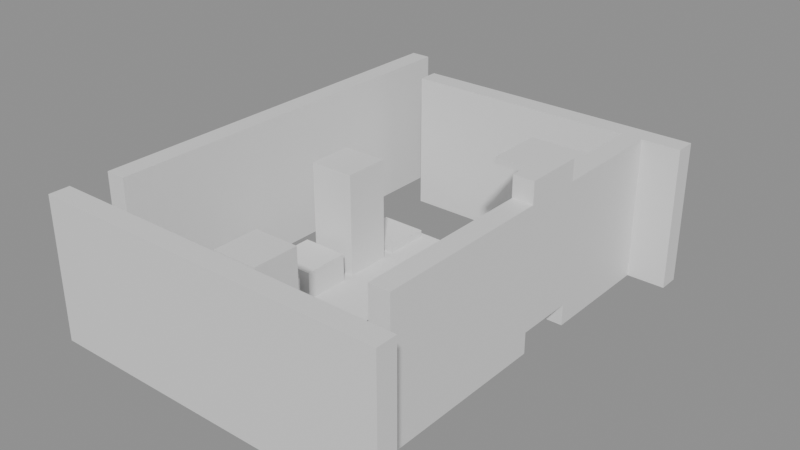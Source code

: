 # Source: building_lego.blend  (saved by Blender 5.0.119; exported with 4.5.12 LTS)
import bpy
from mathutils import Matrix  # noqa: F401  (used for matrix-valued properties, if any)

bpy.ops.wm.read_factory_settings(use_empty=True)
scene = bpy.context.scene
scene.name = 'Scene'

# ---- collections
col_01_paredes_externas = bpy.data.collections.new('01_Paredes_Externas'); scene.collection.children.link(col_01_paredes_externas)
col_03_pisos_escadas = bpy.data.collections.new('03_Pisos_Escadas'); scene.collection.children.link(col_03_pisos_escadas)
col_04_moveis_decoracoes = bpy.data.collections.new('04_Moveis_Decoracoes'); scene.collection.children.link(col_04_moveis_decoracoes)

# ---- materials (node trees are filled in below, after node groups)
mat_mat_parede_externa = bpy.data.materials.new('Mat_Parede_Externa')
mat_mat_pisos = bpy.data.materials.new('Mat_Pisos')
mat_mat_moveis = bpy.data.materials.new('Mat_Moveis')

# ---- material node trees
mat_mat_parede_externa.use_nodes = True; mat_mat_parede_externa.node_tree.nodes.clear()
_N = mat_mat_parede_externa.node_tree.nodes; _L = mat_mat_parede_externa.node_tree.links
n0 = _N.new('ShaderNodeBsdfPrincipled'); n0.name = 'BSDF - Pré-fundamentado'; n0.location = (-200, 100)
n1 = _N.new('ShaderNodeOutputMaterial'); n1.name = 'Saída de material'; n1.location = (200, 100)
_L.new(n0.outputs[0], n1.inputs[0])
n1.is_active_output = True
mat_mat_pisos.use_nodes = True; mat_mat_pisos.node_tree.nodes.clear()
_N = mat_mat_pisos.node_tree.nodes; _L = mat_mat_pisos.node_tree.links
n0 = _N.new('ShaderNodeBsdfPrincipled'); n0.name = 'BSDF - Pré-fundamentado'; n0.location = (-200, 100)
n1 = _N.new('ShaderNodeOutputMaterial'); n1.name = 'Saída de material'; n1.location = (200, 100)
_L.new(n0.outputs[0], n1.inputs[0])
n1.is_active_output = True
mat_mat_moveis.use_nodes = True; mat_mat_moveis.node_tree.nodes.clear()
_N = mat_mat_moveis.node_tree.nodes; _L = mat_mat_moveis.node_tree.links
n0 = _N.new('ShaderNodeBsdfPrincipled'); n0.name = 'BSDF - Pré-fundamentado'; n0.location = (-200, 100)
n1 = _N.new('ShaderNodeOutputMaterial'); n1.name = 'Saída de material'; n1.location = (200, 100)
_L.new(n0.outputs[0], n1.inputs[0])
n1.is_active_output = True

# ---- meshes
me_bloco_wooden_post_4928_4159_z0 = bpy.data.meshes.new('Bloco_wooden_post_4928_4159_z0')
me_bloco_wooden_post_4928_4159_z0.from_pydata([(-0.5, -0.175, -1.2), (0.5, -0.175, -1.2), (0.5, 0.175, -1.2), (-0.5, 0.175, -1.2), (-0.5, -0.175, 1.2), (0.5, -0.175, 1.2), (0.5, 0.175, 1.2), (-0.5, 0.175, 1.2)], [], [(0, 1, 2, 3), (4, 7, 6, 5), (0, 4, 5, 1), (2, 6, 7, 3), (0, 3, 7, 4), (1, 5, 6, 2)])
me_bloco_wooden_post_4928_4159_z0.materials.append(mat_mat_parede_externa)
me_bloco_wooden_post_4928_4159_z0.update()
me_bloco_plaster_wall_4929_4159_z0 = bpy.data.meshes.new('Bloco_plaster_wall_4929_4159_z0')
me_bloco_plaster_wall_4929_4159_z0.from_pydata([(-0.5, -0.175, -1.2), (0.5, -0.175, -1.2), (0.5, 0.175, -1.2), (-0.5, 0.175, -1.2), (-0.5, -0.175, 1.2), (0.5, -0.175, 1.2), (0.5, 0.175, 1.2), (-0.5, 0.175, 1.2)], [], [(0, 1, 2, 3), (4, 7, 6, 5), (0, 4, 5, 1), (2, 6, 7, 3), (0, 3, 7, 4), (1, 5, 6, 2)])
me_bloco_plaster_wall_4929_4159_z0.materials.append(mat_mat_parede_externa)
me_bloco_plaster_wall_4929_4159_z0.update()
me_bloco_plaster_wall_4930_4159_z0 = bpy.data.meshes.new('Bloco_plaster_wall_4930_4159_z0')
me_bloco_plaster_wall_4930_4159_z0.from_pydata([(-0.5, -0.175, -1.2), (0.5, -0.175, -1.2), (0.5, 0.175, -1.2), (-0.5, 0.175, -1.2), (-0.5, -0.175, 1.2), (0.5, -0.175, 1.2), (0.5, 0.175, 1.2), (-0.5, 0.175, 1.2)], [], [(0, 1, 2, 3), (4, 7, 6, 5), (0, 4, 5, 1), (2, 6, 7, 3), (0, 3, 7, 4), (1, 5, 6, 2)])
me_bloco_plaster_wall_4930_4159_z0.materials.append(mat_mat_parede_externa)
me_bloco_plaster_wall_4930_4159_z0.update()
me_bloco_plaster_wall_4931_4159_z0 = bpy.data.meshes.new('Bloco_plaster_wall_4931_4159_z0')
me_bloco_plaster_wall_4931_4159_z0.from_pydata([(-0.5, -0.175, -1.2), (0.5, -0.175, -1.2), (0.5, 0.175, -1.2), (-0.5, 0.175, -1.2), (-0.5, -0.175, 1.2), (0.5, -0.175, 1.2), (0.5, 0.175, 1.2), (-0.5, 0.175, 1.2)], [], [(0, 1, 2, 3), (4, 7, 6, 5), (0, 4, 5, 1), (2, 6, 7, 3), (0, 3, 7, 4), (1, 5, 6, 2)])
me_bloco_plaster_wall_4931_4159_z0.materials.append(mat_mat_parede_externa)
me_bloco_plaster_wall_4931_4159_z0.update()
me_bloco_plaster_wall_4932_4159_z0 = bpy.data.meshes.new('Bloco_plaster_wall_4932_4159_z0')
me_bloco_plaster_wall_4932_4159_z0.from_pydata([(-0.5, -0.175, -1.2), (0.5, -0.175, -1.2), (0.5, 0.175, -1.2), (-0.5, 0.175, -1.2), (-0.5, -0.175, 1.2), (0.5, -0.175, 1.2), (0.5, 0.175, 1.2), (-0.5, 0.175, 1.2)], [], [(0, 1, 2, 3), (4, 7, 6, 5), (0, 4, 5, 1), (2, 6, 7, 3), (0, 3, 7, 4), (1, 5, 6, 2)])
me_bloco_plaster_wall_4932_4159_z0.materials.append(mat_mat_parede_externa)
me_bloco_plaster_wall_4932_4159_z0.update()
me_bloco_plaster_wall_4933_4159_z0 = bpy.data.meshes.new('Bloco_plaster_wall_4933_4159_z0')
me_bloco_plaster_wall_4933_4159_z0.from_pydata([(-0.5, -0.175, -1.2), (0.5, -0.175, -1.2), (0.5, 0.175, -1.2), (-0.5, 0.175, -1.2), (-0.5, -0.175, 1.2), (0.5, -0.175, 1.2), (0.5, 0.175, 1.2), (-0.5, 0.175, 1.2)], [], [(0, 1, 2, 3), (4, 7, 6, 5), (0, 4, 5, 1), (2, 6, 7, 3), (0, 3, 7, 4), (1, 5, 6, 2)])
me_bloco_plaster_wall_4933_4159_z0.materials.append(mat_mat_parede_externa)
me_bloco_plaster_wall_4933_4159_z0.update()
me_bloco_plaster_wall_4929_4166_z0 = bpy.data.meshes.new('Bloco_plaster_wall_4929_4166_z0')
me_bloco_plaster_wall_4929_4166_z0.from_pydata([(-0.5, -0.175, -1.2), (0.5, -0.175, -1.2), (0.5, 0.175, -1.2), (-0.5, 0.175, -1.2), (-0.5, -0.175, 1.2), (0.5, -0.175, 1.2), (0.5, 0.175, 1.2), (-0.5, 0.175, 1.2)], [], [(0, 1, 2, 3), (4, 7, 6, 5), (0, 4, 5, 1), (2, 6, 7, 3), (0, 3, 7, 4), (1, 5, 6, 2)])
me_bloco_plaster_wall_4929_4166_z0.materials.append(mat_mat_parede_externa)
me_bloco_plaster_wall_4929_4166_z0.update()
me_bloco_plaster_wall_4930_4166_z0 = bpy.data.meshes.new('Bloco_plaster_wall_4930_4166_z0')
me_bloco_plaster_wall_4930_4166_z0.from_pydata([(-0.5, -0.175, -1.2), (0.5, -0.175, -1.2), (0.5, 0.175, -1.2), (-0.5, 0.175, -1.2), (-0.5, -0.175, 1.2), (0.5, -0.175, 1.2), (0.5, 0.175, 1.2), (-0.5, 0.175, 1.2)], [], [(0, 1, 2, 3), (4, 7, 6, 5), (0, 4, 5, 1), (2, 6, 7, 3), (0, 3, 7, 4), (1, 5, 6, 2)])
me_bloco_plaster_wall_4930_4166_z0.materials.append(mat_mat_parede_externa)
me_bloco_plaster_wall_4930_4166_z0.update()
me_bloco_plaster_wall_4931_4166_z0 = bpy.data.meshes.new('Bloco_plaster_wall_4931_4166_z0')
me_bloco_plaster_wall_4931_4166_z0.from_pydata([(-0.5, -0.175, -1.2), (0.5, -0.175, -1.2), (0.5, 0.175, -1.2), (-0.5, 0.175, -1.2), (-0.5, -0.175, 1.2), (0.5, -0.175, 1.2), (0.5, 0.175, 1.2), (-0.5, 0.175, 1.2)], [], [(0, 1, 2, 3), (4, 7, 6, 5), (0, 4, 5, 1), (2, 6, 7, 3), (0, 3, 7, 4), (1, 5, 6, 2)])
me_bloco_plaster_wall_4931_4166_z0.materials.append(mat_mat_parede_externa)
me_bloco_plaster_wall_4931_4166_z0.update()
me_bloco_plaster_wall_4932_4166_z0 = bpy.data.meshes.new('Bloco_plaster_wall_4932_4166_z0')
me_bloco_plaster_wall_4932_4166_z0.from_pydata([(-0.5, -0.175, -1.2), (0.5, -0.175, -1.2), (0.5, 0.175, -1.2), (-0.5, 0.175, -1.2), (-0.5, -0.175, 1.2), (0.5, -0.175, 1.2), (0.5, 0.175, 1.2), (-0.5, 0.175, 1.2)], [], [(0, 1, 2, 3), (4, 7, 6, 5), (0, 4, 5, 1), (2, 6, 7, 3), (0, 3, 7, 4), (1, 5, 6, 2)])
me_bloco_plaster_wall_4932_4166_z0.materials.append(mat_mat_parede_externa)
me_bloco_plaster_wall_4932_4166_z0.update()
me_bloco_plaster_wall_4933_4166_z0 = bpy.data.meshes.new('Bloco_plaster_wall_4933_4166_z0')
me_bloco_plaster_wall_4933_4166_z0.from_pydata([(-0.5, -0.175, -1.2), (0.5, -0.175, -1.2), (0.5, 0.175, -1.2), (-0.5, 0.175, -1.2), (-0.5, -0.175, 1.2), (0.5, -0.175, 1.2), (0.5, 0.175, 1.2), (-0.5, 0.175, 1.2)], [], [(0, 1, 2, 3), (4, 7, 6, 5), (0, 4, 5, 1), (2, 6, 7, 3), (0, 3, 7, 4), (1, 5, 6, 2)])
me_bloco_plaster_wall_4933_4166_z0.materials.append(mat_mat_parede_externa)
me_bloco_plaster_wall_4933_4166_z0.update()
me_bloco_plaster_wall_4928_4160_z0 = bpy.data.meshes.new('Bloco_plaster_wall_4928_4160_z0')
me_bloco_plaster_wall_4928_4160_z0.from_pydata([(-0.175, -0.5, -1.2), (0.175, -0.5, -1.2), (0.175, 0.5, -1.2), (-0.175, 0.5, -1.2), (-0.175, -0.5, 1.2), (0.175, -0.5, 1.2), (0.175, 0.5, 1.2), (-0.175, 0.5, 1.2)], [], [(0, 1, 2, 3), (4, 7, 6, 5), (0, 4, 5, 1), (2, 6, 7, 3), (0, 3, 7, 4), (1, 5, 6, 2)])
me_bloco_plaster_wall_4928_4160_z0.materials.append(mat_mat_parede_externa)
me_bloco_plaster_wall_4928_4160_z0.update()
me_bloco_plaster_wall_4928_4161_z0 = bpy.data.meshes.new('Bloco_plaster_wall_4928_4161_z0')
me_bloco_plaster_wall_4928_4161_z0.from_pydata([(-0.175, -0.5, -1.2), (0.175, -0.5, -1.2), (0.175, 0.5, -1.2), (-0.175, 0.5, -1.2), (-0.175, -0.5, 1.2), (0.175, -0.5, 1.2), (0.175, 0.5, 1.2), (-0.175, 0.5, 1.2)], [], [(0, 1, 2, 3), (4, 7, 6, 5), (0, 4, 5, 1), (2, 6, 7, 3), (0, 3, 7, 4), (1, 5, 6, 2)])
me_bloco_plaster_wall_4928_4161_z0.materials.append(mat_mat_parede_externa)
me_bloco_plaster_wall_4928_4161_z0.update()
me_bloco_plaster_wall_4928_4162_z0 = bpy.data.meshes.new('Bloco_plaster_wall_4928_4162_z0')
me_bloco_plaster_wall_4928_4162_z0.from_pydata([(-0.175, -0.5, -1.2), (0.175, -0.5, -1.2), (0.175, 0.5, -1.2), (-0.175, 0.5, -1.2), (-0.175, -0.5, 1.2), (0.175, -0.5, 1.2), (0.175, 0.5, 1.2), (-0.175, 0.5, 1.2)], [], [(0, 1, 2, 3), (4, 7, 6, 5), (0, 4, 5, 1), (2, 6, 7, 3), (0, 3, 7, 4), (1, 5, 6, 2)])
me_bloco_plaster_wall_4928_4162_z0.materials.append(mat_mat_parede_externa)
me_bloco_plaster_wall_4928_4162_z0.update()
me_bloco_plaster_wall_4928_4163_z0 = bpy.data.meshes.new('Bloco_plaster_wall_4928_4163_z0')
me_bloco_plaster_wall_4928_4163_z0.from_pydata([(-0.175, -0.5, -1.2), (0.175, -0.5, -1.2), (0.175, 0.5, -1.2), (-0.175, 0.5, -1.2), (-0.175, -0.5, 1.2), (0.175, -0.5, 1.2), (0.175, 0.5, 1.2), (-0.175, 0.5, 1.2)], [], [(0, 1, 2, 3), (4, 7, 6, 5), (0, 4, 5, 1), (2, 6, 7, 3), (0, 3, 7, 4), (1, 5, 6, 2)])
me_bloco_plaster_wall_4928_4163_z0.materials.append(mat_mat_parede_externa)
me_bloco_plaster_wall_4928_4163_z0.update()
me_bloco_plaster_wall_4928_4164_z0 = bpy.data.meshes.new('Bloco_plaster_wall_4928_4164_z0')
me_bloco_plaster_wall_4928_4164_z0.from_pydata([(-0.175, -0.5, -1.2), (0.175, -0.5, -1.2), (0.175, 0.5, -1.2), (-0.175, 0.5, -1.2), (-0.175, -0.5, 1.2), (0.175, -0.5, 1.2), (0.175, 0.5, 1.2), (-0.175, 0.5, 1.2)], [], [(0, 1, 2, 3), (4, 7, 6, 5), (0, 4, 5, 1), (2, 6, 7, 3), (0, 3, 7, 4), (1, 5, 6, 2)])
me_bloco_plaster_wall_4928_4164_z0.materials.append(mat_mat_parede_externa)
me_bloco_plaster_wall_4928_4164_z0.update()
me_bloco_plaster_wall_4928_4165_z0 = bpy.data.meshes.new('Bloco_plaster_wall_4928_4165_z0')
me_bloco_plaster_wall_4928_4165_z0.from_pydata([(-0.175, -0.5, -1.2), (0.175, -0.5, -1.2), (0.175, 0.5, -1.2), (-0.175, 0.5, -1.2), (-0.175, -0.5, 1.2), (0.175, -0.5, 1.2), (0.175, 0.5, 1.2), (-0.175, 0.5, 1.2)], [], [(0, 1, 2, 3), (4, 7, 6, 5), (0, 4, 5, 1), (2, 6, 7, 3), (0, 3, 7, 4), (1, 5, 6, 2)])
me_bloco_plaster_wall_4928_4165_z0.materials.append(mat_mat_parede_externa)
me_bloco_plaster_wall_4928_4165_z0.update()
me_bloco_plaster_wall_4928_4166_z0 = bpy.data.meshes.new('Bloco_plaster_wall_4928_4166_z0')
me_bloco_plaster_wall_4928_4166_z0.from_pydata([(-0.175, -0.5, -1.2), (0.175, -0.5, -1.2), (0.175, 0.5, -1.2), (-0.175, 0.5, -1.2), (-0.175, -0.5, 1.2), (0.175, -0.5, 1.2), (0.175, 0.5, 1.2), (-0.175, 0.5, 1.2)], [], [(0, 1, 2, 3), (4, 7, 6, 5), (0, 4, 5, 1), (2, 6, 7, 3), (0, 3, 7, 4), (1, 5, 6, 2)])
me_bloco_plaster_wall_4928_4166_z0.materials.append(mat_mat_parede_externa)
me_bloco_plaster_wall_4928_4166_z0.update()
me_bloco_plaster_wall_4933_4160_z0 = bpy.data.meshes.new('Bloco_plaster_wall_4933_4160_z0')
me_bloco_plaster_wall_4933_4160_z0.from_pydata([(-0.175, -0.5, -1.2), (0.175, -0.5, -1.2), (0.175, 0.5, -1.2), (-0.175, 0.5, -1.2), (-0.175, -0.5, 1.2), (0.175, -0.5, 1.2), (0.175, 0.5, 1.2), (-0.175, 0.5, 1.2)], [], [(0, 1, 2, 3), (4, 7, 6, 5), (0, 4, 5, 1), (2, 6, 7, 3), (0, 3, 7, 4), (1, 5, 6, 2)])
me_bloco_plaster_wall_4933_4160_z0.materials.append(mat_mat_parede_externa)
me_bloco_plaster_wall_4933_4160_z0.update()
me_bloco_plaster_wall_4933_4161_z0 = bpy.data.meshes.new('Bloco_plaster_wall_4933_4161_z0')
me_bloco_plaster_wall_4933_4161_z0.from_pydata([(-0.175, -0.5, -1.2), (0.175, -0.5, -1.2), (0.175, 0.5, -1.2), (-0.175, 0.5, -1.2), (-0.175, -0.5, 1.2), (0.175, -0.5, 1.2), (0.175, 0.5, 1.2), (-0.175, 0.5, 1.2)], [], [(0, 1, 2, 3), (4, 7, 6, 5), (0, 4, 5, 1), (2, 6, 7, 3), (0, 3, 7, 4), (1, 5, 6, 2)])
me_bloco_plaster_wall_4933_4161_z0.materials.append(mat_mat_parede_externa)
me_bloco_plaster_wall_4933_4161_z0.update()
me_bloco_plaster_wall_4933_4162_z0 = bpy.data.meshes.new('Bloco_plaster_wall_4933_4162_z0')
me_bloco_plaster_wall_4933_4162_z0.from_pydata([(-0.175, -0.5, -1.2), (0.175, -0.5, -1.2), (0.175, 0.5, -1.2), (-0.175, 0.5, -1.2), (-0.175, -0.5, 1.2), (0.175, -0.5, 1.2), (0.175, 0.5, 1.2), (-0.175, 0.5, 1.2)], [], [(0, 1, 2, 3), (4, 7, 6, 5), (0, 4, 5, 1), (2, 6, 7, 3), (0, 3, 7, 4), (1, 5, 6, 2)])
me_bloco_plaster_wall_4933_4162_z0.materials.append(mat_mat_parede_externa)
me_bloco_plaster_wall_4933_4162_z0.update()
me_bloco_archway_4933_4163_z3 = bpy.data.meshes.new('Bloco_archway_4933_4163_z3')
me_bloco_archway_4933_4163_z3.from_pydata([(-0.175, -0.5, -1.2), (0.175, -0.5, -1.2), (0.175, 0.5, -1.2), (-0.175, 0.5, -1.2), (-0.175, -0.5, 1.2), (0.175, -0.5, 1.2), (0.175, 0.5, 1.2), (-0.175, 0.5, 1.2)], [], [(0, 1, 2, 3), (4, 7, 6, 5), (0, 4, 5, 1), (2, 6, 7, 3), (0, 3, 7, 4), (1, 5, 6, 2)])
me_bloco_archway_4933_4163_z3.materials.append(mat_mat_parede_externa)
me_bloco_archway_4933_4163_z3.update()
me_bloco_archway_4933_4164_z0 = bpy.data.meshes.new('Bloco_archway_4933_4164_z0')
me_bloco_archway_4933_4164_z0.from_pydata([(-0.175, -0.5, -1.2), (0.175, -0.5, -1.2), (0.175, 0.5, -1.2), (-0.175, 0.5, -1.2), (-0.175, -0.5, 1.2), (0.175, -0.5, 1.2), (0.175, 0.5, 1.2), (-0.175, 0.5, 1.2)], [], [(0, 1, 2, 3), (4, 7, 6, 5), (0, 4, 5, 1), (2, 6, 7, 3), (0, 3, 7, 4), (1, 5, 6, 2)])
me_bloco_archway_4933_4164_z0.materials.append(mat_mat_parede_externa)
me_bloco_archway_4933_4164_z0.update()
me_bloco_plaster_wall_4933_4165_z0 = bpy.data.meshes.new('Bloco_plaster_wall_4933_4165_z0')
me_bloco_plaster_wall_4933_4165_z0.from_pydata([(-0.175, -0.5, -1.2), (0.175, -0.5, -1.2), (0.175, 0.5, -1.2), (-0.175, 0.5, -1.2), (-0.175, -0.5, 1.2), (0.175, -0.5, 1.2), (0.175, 0.5, 1.2), (-0.175, 0.5, 1.2)], [], [(0, 1, 2, 3), (4, 7, 6, 5), (0, 4, 5, 1), (2, 6, 7, 3), (0, 3, 7, 4), (1, 5, 6, 2)])
me_bloco_plaster_wall_4933_4165_z0.materials.append(mat_mat_parede_externa)
me_bloco_plaster_wall_4933_4165_z0.update()
me_piso_wooden_boards_4929_4160_z0 = bpy.data.meshes.new('Piso_wooden_boards_4929_4160_z0')
me_piso_wooden_boards_4929_4160_z0.from_pydata([(-0.5, -0.5, -0.05), (0.5, -0.5, -0.05), (0.5, 0.5, -0.05), (-0.5, 0.5, -0.05), (-0.5, -0.5, 0.05), (0.5, -0.5, 0.05), (0.5, 0.5, 0.05), (-0.5, 0.5, 0.05)], [], [(0, 1, 2, 3), (4, 7, 6, 5), (0, 4, 5, 1), (2, 6, 7, 3), (0, 3, 7, 4), (1, 5, 6, 2)])
me_piso_wooden_boards_4929_4160_z0.materials.append(mat_mat_pisos)
me_piso_wooden_boards_4929_4160_z0.update()
me_piso_wooden_boards_4930_4160_z0 = bpy.data.meshes.new('Piso_wooden_boards_4930_4160_z0')
me_piso_wooden_boards_4930_4160_z0.from_pydata([(-0.5, -0.5, -0.05), (0.5, -0.5, -0.05), (0.5, 0.5, -0.05), (-0.5, 0.5, -0.05), (-0.5, -0.5, 0.05), (0.5, -0.5, 0.05), (0.5, 0.5, 0.05), (-0.5, 0.5, 0.05)], [], [(0, 1, 2, 3), (4, 7, 6, 5), (0, 4, 5, 1), (2, 6, 7, 3), (0, 3, 7, 4), (1, 5, 6, 2)])
me_piso_wooden_boards_4930_4160_z0.materials.append(mat_mat_pisos)
me_piso_wooden_boards_4930_4160_z0.update()
me_piso_wooden_boards_4931_4160_z0 = bpy.data.meshes.new('Piso_wooden_boards_4931_4160_z0')
me_piso_wooden_boards_4931_4160_z0.from_pydata([(-0.5, -0.5, -0.05), (0.5, -0.5, -0.05), (0.5, 0.5, -0.05), (-0.5, 0.5, -0.05), (-0.5, -0.5, 0.05), (0.5, -0.5, 0.05), (0.5, 0.5, 0.05), (-0.5, 0.5, 0.05)], [], [(0, 1, 2, 3), (4, 7, 6, 5), (0, 4, 5, 1), (2, 6, 7, 3), (0, 3, 7, 4), (1, 5, 6, 2)])
me_piso_wooden_boards_4931_4160_z0.materials.append(mat_mat_pisos)
me_piso_wooden_boards_4931_4160_z0.update()
me_piso_wooden_boards_4929_4161_z0 = bpy.data.meshes.new('Piso_wooden_boards_4929_4161_z0')
me_piso_wooden_boards_4929_4161_z0.from_pydata([(-0.5, -0.5, -0.05), (0.5, -0.5, -0.05), (0.5, 0.5, -0.05), (-0.5, 0.5, -0.05), (-0.5, -0.5, 0.05), (0.5, -0.5, 0.05), (0.5, 0.5, 0.05), (-0.5, 0.5, 0.05)], [], [(0, 1, 2, 3), (4, 7, 6, 5), (0, 4, 5, 1), (2, 6, 7, 3), (0, 3, 7, 4), (1, 5, 6, 2)])
me_piso_wooden_boards_4929_4161_z0.materials.append(mat_mat_pisos)
me_piso_wooden_boards_4929_4161_z0.update()
me_piso_wooden_boards_4930_4161_z0 = bpy.data.meshes.new('Piso_wooden_boards_4930_4161_z0')
me_piso_wooden_boards_4930_4161_z0.from_pydata([(-0.5, -0.5, -0.05), (0.5, -0.5, -0.05), (0.5, 0.5, -0.05), (-0.5, 0.5, -0.05), (-0.5, -0.5, 0.05), (0.5, -0.5, 0.05), (0.5, 0.5, 0.05), (-0.5, 0.5, 0.05)], [], [(0, 1, 2, 3), (4, 7, 6, 5), (0, 4, 5, 1), (2, 6, 7, 3), (0, 3, 7, 4), (1, 5, 6, 2)])
me_piso_wooden_boards_4930_4161_z0.materials.append(mat_mat_pisos)
me_piso_wooden_boards_4930_4161_z0.update()
me_piso_wooden_boards_4931_4161_z0 = bpy.data.meshes.new('Piso_wooden_boards_4931_4161_z0')
me_piso_wooden_boards_4931_4161_z0.from_pydata([(-0.5, -0.5, -0.05), (0.5, -0.5, -0.05), (0.5, 0.5, -0.05), (-0.5, 0.5, -0.05), (-0.5, -0.5, 0.05), (0.5, -0.5, 0.05), (0.5, 0.5, 0.05), (-0.5, 0.5, 0.05)], [], [(0, 1, 2, 3), (4, 7, 6, 5), (0, 4, 5, 1), (2, 6, 7, 3), (0, 3, 7, 4), (1, 5, 6, 2)])
me_piso_wooden_boards_4931_4161_z0.materials.append(mat_mat_pisos)
me_piso_wooden_boards_4931_4161_z0.update()
me_piso_wooden_boards_4932_4161_z0 = bpy.data.meshes.new('Piso_wooden_boards_4932_4161_z0')
me_piso_wooden_boards_4932_4161_z0.from_pydata([(-0.5, -0.5, -0.05), (0.5, -0.5, -0.05), (0.5, 0.5, -0.05), (-0.5, 0.5, -0.05), (-0.5, -0.5, 0.05), (0.5, -0.5, 0.05), (0.5, 0.5, 0.05), (-0.5, 0.5, 0.05)], [], [(0, 1, 2, 3), (4, 7, 6, 5), (0, 4, 5, 1), (2, 6, 7, 3), (0, 3, 7, 4), (1, 5, 6, 2)])
me_piso_wooden_boards_4932_4161_z0.materials.append(mat_mat_pisos)
me_piso_wooden_boards_4932_4161_z0.update()
me_piso_wooden_boards_4929_4162_z0 = bpy.data.meshes.new('Piso_wooden_boards_4929_4162_z0')
me_piso_wooden_boards_4929_4162_z0.from_pydata([(-0.5, -0.5, -0.05), (0.5, -0.5, -0.05), (0.5, 0.5, -0.05), (-0.5, 0.5, -0.05), (-0.5, -0.5, 0.05), (0.5, -0.5, 0.05), (0.5, 0.5, 0.05), (-0.5, 0.5, 0.05)], [], [(0, 1, 2, 3), (4, 7, 6, 5), (0, 4, 5, 1), (2, 6, 7, 3), (0, 3, 7, 4), (1, 5, 6, 2)])
me_piso_wooden_boards_4929_4162_z0.materials.append(mat_mat_pisos)
me_piso_wooden_boards_4929_4162_z0.update()
me_piso_wooden_boards_4930_4162_z0 = bpy.data.meshes.new('Piso_wooden_boards_4930_4162_z0')
me_piso_wooden_boards_4930_4162_z0.from_pydata([(-0.5, -0.5, -0.05), (0.5, -0.5, -0.05), (0.5, 0.5, -0.05), (-0.5, 0.5, -0.05), (-0.5, -0.5, 0.05), (0.5, -0.5, 0.05), (0.5, 0.5, 0.05), (-0.5, 0.5, 0.05)], [], [(0, 1, 2, 3), (4, 7, 6, 5), (0, 4, 5, 1), (2, 6, 7, 3), (0, 3, 7, 4), (1, 5, 6, 2)])
me_piso_wooden_boards_4930_4162_z0.materials.append(mat_mat_pisos)
me_piso_wooden_boards_4930_4162_z0.update()
me_piso_wooden_boards_4931_4162_z0 = bpy.data.meshes.new('Piso_wooden_boards_4931_4162_z0')
me_piso_wooden_boards_4931_4162_z0.from_pydata([(-0.5, -0.5, -0.05), (0.5, -0.5, -0.05), (0.5, 0.5, -0.05), (-0.5, 0.5, -0.05), (-0.5, -0.5, 0.05), (0.5, -0.5, 0.05), (0.5, 0.5, 0.05), (-0.5, 0.5, 0.05)], [], [(0, 1, 2, 3), (4, 7, 6, 5), (0, 4, 5, 1), (2, 6, 7, 3), (0, 3, 7, 4), (1, 5, 6, 2)])
me_piso_wooden_boards_4931_4162_z0.materials.append(mat_mat_pisos)
me_piso_wooden_boards_4931_4162_z0.update()
me_piso_wooden_boards_4931_4162_z0_001 = bpy.data.meshes.new('Piso_wooden_boards_4931_4162_z0.001')
me_piso_wooden_boards_4931_4162_z0_001.from_pydata([(-0.5, -0.5, -0.05), (0.5, -0.5, -0.05), (0.5, 0.5, -0.05), (-0.5, 0.5, -0.05), (-0.5, -0.5, 0.05), (0.5, -0.5, 0.05), (0.5, 0.5, 0.05), (-0.5, 0.5, 0.05)], [], [(0, 1, 2, 3), (4, 7, 6, 5), (0, 4, 5, 1), (2, 6, 7, 3), (0, 3, 7, 4), (1, 5, 6, 2)])
me_piso_wooden_boards_4931_4162_z0_001.materials.append(mat_mat_pisos)
me_piso_wooden_boards_4931_4162_z0_001.update()
me_piso_wooden_boards_4932_4162_z0 = bpy.data.meshes.new('Piso_wooden_boards_4932_4162_z0')
me_piso_wooden_boards_4932_4162_z0.from_pydata([(-0.5, -0.5, -0.05), (0.5, -0.5, -0.05), (0.5, 0.5, -0.05), (-0.5, 0.5, -0.05), (-0.5, -0.5, 0.05), (0.5, -0.5, 0.05), (0.5, 0.5, 0.05), (-0.5, 0.5, 0.05)], [], [(0, 1, 2, 3), (4, 7, 6, 5), (0, 4, 5, 1), (2, 6, 7, 3), (0, 3, 7, 4), (1, 5, 6, 2)])
me_piso_wooden_boards_4932_4162_z0.materials.append(mat_mat_pisos)
me_piso_wooden_boards_4932_4162_z0.update()
me_piso_wooden_boards_4929_4163_z0 = bpy.data.meshes.new('Piso_wooden_boards_4929_4163_z0')
me_piso_wooden_boards_4929_4163_z0.from_pydata([(-0.5, -0.5, -0.05), (0.5, -0.5, -0.05), (0.5, 0.5, -0.05), (-0.5, 0.5, -0.05), (-0.5, -0.5, 0.05), (0.5, -0.5, 0.05), (0.5, 0.5, 0.05), (-0.5, 0.5, 0.05)], [], [(0, 1, 2, 3), (4, 7, 6, 5), (0, 4, 5, 1), (2, 6, 7, 3), (0, 3, 7, 4), (1, 5, 6, 2)])
me_piso_wooden_boards_4929_4163_z0.materials.append(mat_mat_pisos)
me_piso_wooden_boards_4929_4163_z0.update()
me_piso_wooden_boards_4930_4163_z0 = bpy.data.meshes.new('Piso_wooden_boards_4930_4163_z0')
me_piso_wooden_boards_4930_4163_z0.from_pydata([(-0.5, -0.5, -0.05), (0.5, -0.5, -0.05), (0.5, 0.5, -0.05), (-0.5, 0.5, -0.05), (-0.5, -0.5, 0.05), (0.5, -0.5, 0.05), (0.5, 0.5, 0.05), (-0.5, 0.5, 0.05)], [], [(0, 1, 2, 3), (4, 7, 6, 5), (0, 4, 5, 1), (2, 6, 7, 3), (0, 3, 7, 4), (1, 5, 6, 2)])
me_piso_wooden_boards_4930_4163_z0.materials.append(mat_mat_pisos)
me_piso_wooden_boards_4930_4163_z0.update()
me_piso_wooden_boards_4931_4163_z0 = bpy.data.meshes.new('Piso_wooden_boards_4931_4163_z0')
me_piso_wooden_boards_4931_4163_z0.from_pydata([(-0.5, -0.5, -0.05), (0.5, -0.5, -0.05), (0.5, 0.5, -0.05), (-0.5, 0.5, -0.05), (-0.5, -0.5, 0.05), (0.5, -0.5, 0.05), (0.5, 0.5, 0.05), (-0.5, 0.5, 0.05)], [], [(0, 1, 2, 3), (4, 7, 6, 5), (0, 4, 5, 1), (2, 6, 7, 3), (0, 3, 7, 4), (1, 5, 6, 2)])
me_piso_wooden_boards_4931_4163_z0.materials.append(mat_mat_pisos)
me_piso_wooden_boards_4931_4163_z0.update()
me_piso_wooden_boards_4929_4164_z0 = bpy.data.meshes.new('Piso_wooden_boards_4929_4164_z0')
me_piso_wooden_boards_4929_4164_z0.from_pydata([(-0.5, -0.5, -0.05), (0.5, -0.5, -0.05), (0.5, 0.5, -0.05), (-0.5, 0.5, -0.05), (-0.5, -0.5, 0.05), (0.5, -0.5, 0.05), (0.5, 0.5, 0.05), (-0.5, 0.5, 0.05)], [], [(0, 1, 2, 3), (4, 7, 6, 5), (0, 4, 5, 1), (2, 6, 7, 3), (0, 3, 7, 4), (1, 5, 6, 2)])
me_piso_wooden_boards_4929_4164_z0.materials.append(mat_mat_pisos)
me_piso_wooden_boards_4929_4164_z0.update()
me_piso_wooden_boards_4930_4164_z0 = bpy.data.meshes.new('Piso_wooden_boards_4930_4164_z0')
me_piso_wooden_boards_4930_4164_z0.from_pydata([(-0.5, -0.5, -0.05), (0.5, -0.5, -0.05), (0.5, 0.5, -0.05), (-0.5, 0.5, -0.05), (-0.5, -0.5, 0.05), (0.5, -0.5, 0.05), (0.5, 0.5, 0.05), (-0.5, 0.5, 0.05)], [], [(0, 1, 2, 3), (4, 7, 6, 5), (0, 4, 5, 1), (2, 6, 7, 3), (0, 3, 7, 4), (1, 5, 6, 2)])
me_piso_wooden_boards_4930_4164_z0.materials.append(mat_mat_pisos)
me_piso_wooden_boards_4930_4164_z0.update()
me_piso_wooden_boards_4931_4164_z0 = bpy.data.meshes.new('Piso_wooden_boards_4931_4164_z0')
me_piso_wooden_boards_4931_4164_z0.from_pydata([(-0.5, -0.5, -0.05), (0.5, -0.5, -0.05), (0.5, 0.5, -0.05), (-0.5, 0.5, -0.05), (-0.5, -0.5, 0.05), (0.5, -0.5, 0.05), (0.5, 0.5, 0.05), (-0.5, 0.5, 0.05)], [], [(0, 1, 2, 3), (4, 7, 6, 5), (0, 4, 5, 1), (2, 6, 7, 3), (0, 3, 7, 4), (1, 5, 6, 2)])
me_piso_wooden_boards_4931_4164_z0.materials.append(mat_mat_pisos)
me_piso_wooden_boards_4931_4164_z0.update()
me_piso_wooden_boards_4932_4164_z20 = bpy.data.meshes.new('Piso_wooden_boards_4932_4164_z20')
me_piso_wooden_boards_4932_4164_z20.from_pydata([(-0.5, -0.5, -0.05), (0.5, -0.5, -0.05), (0.5, 0.5, -0.05), (-0.5, 0.5, -0.05), (-0.5, -0.5, 0.05), (0.5, -0.5, 0.05), (0.5, 0.5, 0.05), (-0.5, 0.5, 0.05)], [], [(0, 1, 2, 3), (4, 7, 6, 5), (0, 4, 5, 1), (2, 6, 7, 3), (0, 3, 7, 4), (1, 5, 6, 2)])
me_piso_wooden_boards_4932_4164_z20.materials.append(mat_mat_pisos)
me_piso_wooden_boards_4932_4164_z20.update()
me_movel_bones_4929_4160_z0 = bpy.data.meshes.new('Movel_bones_4929_4160_z0')
me_movel_bones_4929_4160_z0.from_pydata([(-0.4, -0.4, -0.06), (0.4, -0.4, -0.06), (0.4, 0.4, -0.06), (-0.4, 0.4, -0.06), (-0.4, -0.4, 0.06), (0.4, -0.4, 0.06), (0.4, 0.4, 0.06), (-0.4, 0.4, 0.06)], [], [(0, 1, 2, 3), (4, 7, 6, 5), (0, 4, 5, 1), (2, 6, 7, 3), (0, 3, 7, 4), (1, 5, 6, 2)])
me_movel_bones_4929_4160_z0.materials.append(mat_mat_moveis)
me_movel_bones_4929_4160_z0.update()
me_movel_broken_furniture_4930_4160_z0 = bpy.data.meshes.new('Movel_broken_furniture_4930_4160_z0')
me_movel_broken_furniture_4930_4160_z0.from_pydata([(-0.4, -0.4, -0.9), (0.4, -0.4, -0.9), (0.4, 0.4, -0.9), (-0.4, 0.4, -0.9), (-0.4, -0.4, 0.9), (0.4, -0.4, 0.9), (0.4, 0.4, 0.9), (-0.4, 0.4, 0.9)], [], [(0, 1, 2, 3), (4, 7, 6, 5), (0, 4, 5, 1), (2, 6, 7, 3), (0, 3, 7, 4), (1, 5, 6, 2)])
me_movel_broken_furniture_4930_4160_z0.materials.append(mat_mat_moveis)
me_movel_broken_furniture_4930_4160_z0.update()
me_movel_debris_4931_4160_z0 = bpy.data.meshes.new('Movel_debris_4931_4160_z0')
me_movel_debris_4931_4160_z0.from_pydata([(-0.4, -0.4, -0.06), (0.4, -0.4, -0.06), (0.4, 0.4, -0.06), (-0.4, 0.4, -0.06), (-0.4, -0.4, 0.06), (0.4, -0.4, 0.06), (0.4, 0.4, 0.06), (-0.4, 0.4, 0.06)], [], [(0, 1, 2, 3), (4, 7, 6, 5), (0, 4, 5, 1), (2, 6, 7, 3), (0, 3, 7, 4), (1, 5, 6, 2)])
me_movel_debris_4931_4160_z0.materials.append(mat_mat_moveis)
me_movel_debris_4931_4160_z0.update()
me_movel_broken_dresser_4929_4161_z0 = bpy.data.meshes.new('Movel_broken_dresser_4929_4161_z0')
me_movel_broken_dresser_4929_4161_z0.from_pydata([(-0.4, -0.4, -0.24), (0.4, -0.4, -0.24), (0.4, 0.4, -0.24), (-0.4, 0.4, -0.24), (-0.4, -0.4, 0.24), (0.4, -0.4, 0.24), (0.4, 0.4, 0.24), (-0.4, 0.4, 0.24)], [], [(0, 1, 2, 3), (4, 7, 6, 5), (0, 4, 5, 1), (2, 6, 7, 3), (0, 3, 7, 4), (1, 5, 6, 2)])
me_movel_broken_dresser_4929_4161_z0.materials.append(mat_mat_moveis)
me_movel_broken_dresser_4929_4161_z0.update()
me_movel_broken_dresser_4929_4162_z0 = bpy.data.meshes.new('Movel_broken_dresser_4929_4162_z0')
me_movel_broken_dresser_4929_4162_z0.from_pydata([(-0.4, -0.4, -0.24), (0.4, -0.4, -0.24), (0.4, 0.4, -0.24), (-0.4, 0.4, -0.24), (-0.4, -0.4, 0.24), (0.4, -0.4, 0.24), (0.4, 0.4, 0.24), (-0.4, 0.4, 0.24)], [], [(0, 1, 2, 3), (4, 7, 6, 5), (0, 4, 5, 1), (2, 6, 7, 3), (0, 3, 7, 4), (1, 5, 6, 2)])
me_movel_broken_dresser_4929_4162_z0.materials.append(mat_mat_moveis)
me_movel_broken_dresser_4929_4162_z0.update()
me_movel_broken_chair_4929_4163_z0 = bpy.data.meshes.new('Movel_broken_chair_4929_4163_z0')
me_movel_broken_chair_4929_4163_z0.from_pydata([(-0.4, -0.4, -0.9), (0.4, -0.4, -0.9), (0.4, 0.4, -0.9), (-0.4, 0.4, -0.9), (-0.4, -0.4, 0.9), (0.4, -0.4, 0.9), (0.4, 0.4, 0.9), (-0.4, 0.4, 0.9)], [], [(0, 1, 2, 3), (4, 7, 6, 5), (0, 4, 5, 1), (2, 6, 7, 3), (0, 3, 7, 4), (1, 5, 6, 2)])
me_movel_broken_chair_4929_4163_z0.materials.append(mat_mat_moveis)
me_movel_broken_chair_4929_4163_z0.update()
me_movel_bones_4929_4164_z0 = bpy.data.meshes.new('Movel_bones_4929_4164_z0')
me_movel_bones_4929_4164_z0.from_pydata([(-0.4, -0.4, -0.06), (0.4, -0.4, -0.06), (0.4, 0.4, -0.06), (-0.4, 0.4, -0.06), (-0.4, -0.4, 0.06), (0.4, -0.4, 0.06), (0.4, 0.4, 0.06), (-0.4, 0.4, 0.06)], [], [(0, 1, 2, 3), (4, 7, 6, 5), (0, 4, 5, 1), (2, 6, 7, 3), (0, 3, 7, 4), (1, 5, 6, 2)])
me_movel_bones_4929_4164_z0.materials.append(mat_mat_moveis)
me_movel_bones_4929_4164_z0.update()

# ---- objects
ob_parede_externa_norte_y4159_x4928_4933 = bpy.data.objects.new('Parede_Externa_Norte_Y4159_X4928_4933', None)
ob_bloco_wooden_post_4928_4159_z0 = bpy.data.objects.new('Bloco_wooden_post_4928_4159_z0', me_bloco_wooden_post_4928_4159_z0)
ob_bloco_plaster_wall_4929_4159_z0 = bpy.data.objects.new('Bloco_plaster_wall_4929_4159_z0', me_bloco_plaster_wall_4929_4159_z0)
ob_bloco_plaster_wall_4930_4159_z0 = bpy.data.objects.new('Bloco_plaster_wall_4930_4159_z0', me_bloco_plaster_wall_4930_4159_z0)
ob_bloco_plaster_wall_4931_4159_z0 = bpy.data.objects.new('Bloco_plaster_wall_4931_4159_z0', me_bloco_plaster_wall_4931_4159_z0)
ob_bloco_plaster_wall_4932_4159_z0 = bpy.data.objects.new('Bloco_plaster_wall_4932_4159_z0', me_bloco_plaster_wall_4932_4159_z0)
ob_bloco_plaster_wall_4933_4159_z0 = bpy.data.objects.new('Bloco_plaster_wall_4933_4159_z0', me_bloco_plaster_wall_4933_4159_z0)
ob_parede_externa_sul_y4166_x4929_4933 = bpy.data.objects.new('Parede_Externa_Sul_Y4166_X4929_4933', None)
ob_bloco_plaster_wall_4929_4166_z0 = bpy.data.objects.new('Bloco_plaster_wall_4929_4166_z0', me_bloco_plaster_wall_4929_4166_z0)
ob_bloco_plaster_wall_4930_4166_z0 = bpy.data.objects.new('Bloco_plaster_wall_4930_4166_z0', me_bloco_plaster_wall_4930_4166_z0)
ob_bloco_plaster_wall_4931_4166_z0 = bpy.data.objects.new('Bloco_plaster_wall_4931_4166_z0', me_bloco_plaster_wall_4931_4166_z0)
ob_bloco_plaster_wall_4932_4166_z0 = bpy.data.objects.new('Bloco_plaster_wall_4932_4166_z0', me_bloco_plaster_wall_4932_4166_z0)
ob_bloco_plaster_wall_4933_4166_z0 = bpy.data.objects.new('Bloco_plaster_wall_4933_4166_z0', me_bloco_plaster_wall_4933_4166_z0)
ob_parede_externa_oeste_x4928_y4160_4166 = bpy.data.objects.new('Parede_Externa_Oeste_X4928_Y4160_4166', None)
ob_bloco_plaster_wall_4928_4160_z0 = bpy.data.objects.new('Bloco_plaster_wall_4928_4160_z0', me_bloco_plaster_wall_4928_4160_z0)
ob_bloco_plaster_wall_4928_4161_z0 = bpy.data.objects.new('Bloco_plaster_wall_4928_4161_z0', me_bloco_plaster_wall_4928_4161_z0)
ob_bloco_plaster_wall_4928_4162_z0 = bpy.data.objects.new('Bloco_plaster_wall_4928_4162_z0', me_bloco_plaster_wall_4928_4162_z0)
ob_bloco_plaster_wall_4928_4163_z0 = bpy.data.objects.new('Bloco_plaster_wall_4928_4163_z0', me_bloco_plaster_wall_4928_4163_z0)
ob_bloco_plaster_wall_4928_4164_z0 = bpy.data.objects.new('Bloco_plaster_wall_4928_4164_z0', me_bloco_plaster_wall_4928_4164_z0)
ob_bloco_plaster_wall_4928_4165_z0 = bpy.data.objects.new('Bloco_plaster_wall_4928_4165_z0', me_bloco_plaster_wall_4928_4165_z0)
ob_bloco_plaster_wall_4928_4166_z0 = bpy.data.objects.new('Bloco_plaster_wall_4928_4166_z0', me_bloco_plaster_wall_4928_4166_z0)
ob_parede_externa_leste_x4933_y4160_4165 = bpy.data.objects.new('Parede_Externa_Leste_X4933_Y4160_4165', None)
ob_bloco_plaster_wall_4933_4160_z0 = bpy.data.objects.new('Bloco_plaster_wall_4933_4160_z0', me_bloco_plaster_wall_4933_4160_z0)
ob_bloco_plaster_wall_4933_4161_z0 = bpy.data.objects.new('Bloco_plaster_wall_4933_4161_z0', me_bloco_plaster_wall_4933_4161_z0)
ob_bloco_plaster_wall_4933_4162_z0 = bpy.data.objects.new('Bloco_plaster_wall_4933_4162_z0', me_bloco_plaster_wall_4933_4162_z0)
ob_bloco_archway_4933_4163_z3 = bpy.data.objects.new('Bloco_archway_4933_4163_z3', me_bloco_archway_4933_4163_z3)
ob_bloco_archway_4933_4164_z0 = bpy.data.objects.new('Bloco_archway_4933_4164_z0', me_bloco_archway_4933_4164_z0)
ob_bloco_plaster_wall_4933_4165_z0 = bpy.data.objects.new('Bloco_plaster_wall_4933_4165_z0', me_bloco_plaster_wall_4933_4165_z0)
ob_pisos_lajes = bpy.data.objects.new('Pisos_Lajes', None)
ob_piso_wooden_boards_4929_4160_z0 = bpy.data.objects.new('Piso_wooden_boards_4929_4160_z0', me_piso_wooden_boards_4929_4160_z0)
ob_piso_wooden_boards_4930_4160_z0 = bpy.data.objects.new('Piso_wooden_boards_4930_4160_z0', me_piso_wooden_boards_4930_4160_z0)
ob_piso_wooden_boards_4931_4160_z0 = bpy.data.objects.new('Piso_wooden_boards_4931_4160_z0', me_piso_wooden_boards_4931_4160_z0)
ob_piso_wooden_boards_4929_4161_z0 = bpy.data.objects.new('Piso_wooden_boards_4929_4161_z0', me_piso_wooden_boards_4929_4161_z0)
ob_piso_wooden_boards_4930_4161_z0 = bpy.data.objects.new('Piso_wooden_boards_4930_4161_z0', me_piso_wooden_boards_4930_4161_z0)
ob_piso_wooden_boards_4931_4161_z0 = bpy.data.objects.new('Piso_wooden_boards_4931_4161_z0', me_piso_wooden_boards_4931_4161_z0)
ob_piso_wooden_boards_4932_4161_z0 = bpy.data.objects.new('Piso_wooden_boards_4932_4161_z0', me_piso_wooden_boards_4932_4161_z0)
ob_piso_wooden_boards_4929_4162_z0 = bpy.data.objects.new('Piso_wooden_boards_4929_4162_z0', me_piso_wooden_boards_4929_4162_z0)
ob_piso_wooden_boards_4930_4162_z0 = bpy.data.objects.new('Piso_wooden_boards_4930_4162_z0', me_piso_wooden_boards_4930_4162_z0)
ob_piso_wooden_boards_4931_4162_z0 = bpy.data.objects.new('Piso_wooden_boards_4931_4162_z0', me_piso_wooden_boards_4931_4162_z0)
ob_piso_wooden_boards_4931_4162_z0_001 = bpy.data.objects.new('Piso_wooden_boards_4931_4162_z0.001', me_piso_wooden_boards_4931_4162_z0_001)
ob_piso_wooden_boards_4932_4162_z0 = bpy.data.objects.new('Piso_wooden_boards_4932_4162_z0', me_piso_wooden_boards_4932_4162_z0)
ob_piso_wooden_boards_4929_4163_z0 = bpy.data.objects.new('Piso_wooden_boards_4929_4163_z0', me_piso_wooden_boards_4929_4163_z0)
ob_piso_wooden_boards_4930_4163_z0 = bpy.data.objects.new('Piso_wooden_boards_4930_4163_z0', me_piso_wooden_boards_4930_4163_z0)
ob_piso_wooden_boards_4931_4163_z0 = bpy.data.objects.new('Piso_wooden_boards_4931_4163_z0', me_piso_wooden_boards_4931_4163_z0)
ob_piso_wooden_boards_4929_4164_z0 = bpy.data.objects.new('Piso_wooden_boards_4929_4164_z0', me_piso_wooden_boards_4929_4164_z0)
ob_piso_wooden_boards_4930_4164_z0 = bpy.data.objects.new('Piso_wooden_boards_4930_4164_z0', me_piso_wooden_boards_4930_4164_z0)
ob_piso_wooden_boards_4931_4164_z0 = bpy.data.objects.new('Piso_wooden_boards_4931_4164_z0', me_piso_wooden_boards_4931_4164_z0)
ob_piso_wooden_boards_4932_4164_z20 = bpy.data.objects.new('Piso_wooden_boards_4932_4164_z20', me_piso_wooden_boards_4932_4164_z20)
ob_moveis_decoracoes = bpy.data.objects.new('Moveis_Decoracoes', None)
ob_movel_bones_4929_4160_z0 = bpy.data.objects.new('Movel_bones_4929_4160_z0', me_movel_bones_4929_4160_z0)
ob_movel_broken_furniture_4930_4160_z0 = bpy.data.objects.new('Movel_broken_furniture_4930_4160_z0', me_movel_broken_furniture_4930_4160_z0)
ob_movel_debris_4931_4160_z0 = bpy.data.objects.new('Movel_debris_4931_4160_z0', me_movel_debris_4931_4160_z0)
ob_movel_broken_dresser_4929_4161_z0 = bpy.data.objects.new('Movel_broken_dresser_4929_4161_z0', me_movel_broken_dresser_4929_4161_z0)
ob_movel_broken_dresser_4929_4162_z0 = bpy.data.objects.new('Movel_broken_dresser_4929_4162_z0', me_movel_broken_dresser_4929_4162_z0)
ob_movel_broken_chair_4929_4163_z0 = bpy.data.objects.new('Movel_broken_chair_4929_4163_z0', me_movel_broken_chair_4929_4163_z0)
ob_movel_bones_4929_4164_z0 = bpy.data.objects.new('Movel_bones_4929_4164_z0', me_movel_bones_4929_4164_z0)

# ---- transforms, parenting, visibility, modifiers, constraints
ob_parede_externa_norte_y4159_x4928_4933.location = (0.0, -3.5, 0.0)
ob_parede_externa_norte_y4159_x4928_4933.empty_display_type = 'CUBE'
ob_bloco_wooden_post_4928_4159_z0.parent = ob_parede_externa_norte_y4159_x4928_4933
ob_bloco_wooden_post_4928_4159_z0.matrix_parent_inverse = Matrix(((1.0, -0.0, 0.0, -0.0), (-0.0, 1.0, -0.0, 3.5), (0.0, -0.0, 1.0, -0.0), (-0.0, 0.0, -0.0, 1.0)))
ob_bloco_wooden_post_4928_4159_z0.location = (-2.5, -3.825, 1.2)
ob_bloco_plaster_wall_4929_4159_z0.parent = ob_parede_externa_norte_y4159_x4928_4933
ob_bloco_plaster_wall_4929_4159_z0.matrix_parent_inverse = Matrix(((1.0, -0.0, 0.0, -0.0), (-0.0, 1.0, -0.0, 3.5), (0.0, -0.0, 1.0, -0.0), (-0.0, 0.0, -0.0, 1.0)))
ob_bloco_plaster_wall_4929_4159_z0.location = (-1.5, -3.825, 1.2)
ob_bloco_plaster_wall_4930_4159_z0.parent = ob_parede_externa_norte_y4159_x4928_4933
ob_bloco_plaster_wall_4930_4159_z0.matrix_parent_inverse = Matrix(((1.0, -0.0, 0.0, -0.0), (-0.0, 1.0, -0.0, 3.5), (0.0, -0.0, 1.0, -0.0), (-0.0, 0.0, -0.0, 1.0)))
ob_bloco_plaster_wall_4930_4159_z0.location = (-0.5, -3.825, 1.2)
ob_bloco_plaster_wall_4931_4159_z0.parent = ob_parede_externa_norte_y4159_x4928_4933
ob_bloco_plaster_wall_4931_4159_z0.matrix_parent_inverse = Matrix(((1.0, -0.0, 0.0, -0.0), (-0.0, 1.0, -0.0, 3.5), (0.0, -0.0, 1.0, -0.0), (-0.0, 0.0, -0.0, 1.0)))
ob_bloco_plaster_wall_4931_4159_z0.location = (0.5, -3.825, 1.2)
ob_bloco_plaster_wall_4932_4159_z0.parent = ob_parede_externa_norte_y4159_x4928_4933
ob_bloco_plaster_wall_4932_4159_z0.matrix_parent_inverse = Matrix(((1.0, -0.0, 0.0, -0.0), (-0.0, 1.0, -0.0, 3.5), (0.0, -0.0, 1.0, -0.0), (-0.0, 0.0, -0.0, 1.0)))
ob_bloco_plaster_wall_4932_4159_z0.location = (1.5, -3.825, 1.2)
ob_bloco_plaster_wall_4933_4159_z0.parent = ob_parede_externa_norte_y4159_x4928_4933
ob_bloco_plaster_wall_4933_4159_z0.matrix_parent_inverse = Matrix(((1.0, -0.0, 0.0, -0.0), (-0.0, 1.0, -0.0, 3.5), (0.0, -0.0, 1.0, -0.0), (-0.0, 0.0, -0.0, 1.0)))
ob_bloco_plaster_wall_4933_4159_z0.location = (2.5, -3.825, 1.2)
ob_parede_externa_sul_y4166_x4929_4933.location = (0.5, 3.5, 0.0)
ob_parede_externa_sul_y4166_x4929_4933.empty_display_type = 'CUBE'
ob_bloco_plaster_wall_4929_4166_z0.parent = ob_parede_externa_sul_y4166_x4929_4933
ob_bloco_plaster_wall_4929_4166_z0.matrix_parent_inverse = Matrix(((1.0, -0.0, 0.0, -0.5), (-0.0, 1.0, -0.0, -3.5), (0.0, -0.0, 1.0, -0.0), (-0.0, 0.0, -0.0, 1.0)))
ob_bloco_plaster_wall_4929_4166_z0.location = (-1.5, 3.175, 1.2)
ob_bloco_plaster_wall_4930_4166_z0.parent = ob_parede_externa_sul_y4166_x4929_4933
ob_bloco_plaster_wall_4930_4166_z0.matrix_parent_inverse = Matrix(((1.0, -0.0, 0.0, -0.5), (-0.0, 1.0, -0.0, -3.5), (0.0, -0.0, 1.0, -0.0), (-0.0, 0.0, -0.0, 1.0)))
ob_bloco_plaster_wall_4930_4166_z0.location = (-0.5, 3.175, 1.2)
ob_bloco_plaster_wall_4931_4166_z0.parent = ob_parede_externa_sul_y4166_x4929_4933
ob_bloco_plaster_wall_4931_4166_z0.matrix_parent_inverse = Matrix(((1.0, -0.0, 0.0, -0.5), (-0.0, 1.0, -0.0, -3.5), (0.0, -0.0, 1.0, -0.0), (-0.0, 0.0, -0.0, 1.0)))
ob_bloco_plaster_wall_4931_4166_z0.location = (0.5, 3.175, 1.2)
ob_bloco_plaster_wall_4932_4166_z0.parent = ob_parede_externa_sul_y4166_x4929_4933
ob_bloco_plaster_wall_4932_4166_z0.matrix_parent_inverse = Matrix(((1.0, -0.0, 0.0, -0.5), (-0.0, 1.0, -0.0, -3.5), (0.0, -0.0, 1.0, -0.0), (-0.0, 0.0, -0.0, 1.0)))
ob_bloco_plaster_wall_4932_4166_z0.location = (1.5, 3.175, 1.2)
ob_bloco_plaster_wall_4933_4166_z0.parent = ob_parede_externa_sul_y4166_x4929_4933
ob_bloco_plaster_wall_4933_4166_z0.matrix_parent_inverse = Matrix(((1.0, -0.0, 0.0, -0.5), (-0.0, 1.0, -0.0, -3.5), (0.0, -0.0, 1.0, -0.0), (-0.0, 0.0, -0.0, 1.0)))
ob_bloco_plaster_wall_4933_4166_z0.location = (2.5, 3.175, 1.2)
ob_parede_externa_oeste_x4928_y4160_4166.location = (-2.5, 0.5, 0.0)
ob_parede_externa_oeste_x4928_y4160_4166.empty_display_type = 'CUBE'
ob_bloco_plaster_wall_4928_4160_z0.parent = ob_parede_externa_oeste_x4928_y4160_4166
ob_bloco_plaster_wall_4928_4160_z0.matrix_parent_inverse = Matrix(((1.0, -0.0, 0.0, 2.5), (-0.0, 1.0, -0.0, -0.5), (0.0, -0.0, 1.0, -0.0), (-0.0, 0.0, -0.0, 1.0)))
ob_bloco_plaster_wall_4928_4160_z0.location = (-2.825, -2.5, 1.2)
ob_bloco_plaster_wall_4928_4161_z0.parent = ob_parede_externa_oeste_x4928_y4160_4166
ob_bloco_plaster_wall_4928_4161_z0.matrix_parent_inverse = Matrix(((1.0, -0.0, 0.0, 2.5), (-0.0, 1.0, -0.0, -0.5), (0.0, -0.0, 1.0, -0.0), (-0.0, 0.0, -0.0, 1.0)))
ob_bloco_plaster_wall_4928_4161_z0.location = (-2.825, -1.5, 1.2)
ob_bloco_plaster_wall_4928_4162_z0.parent = ob_parede_externa_oeste_x4928_y4160_4166
ob_bloco_plaster_wall_4928_4162_z0.matrix_parent_inverse = Matrix(((1.0, -0.0, 0.0, 2.5), (-0.0, 1.0, -0.0, -0.5), (0.0, -0.0, 1.0, -0.0), (-0.0, 0.0, -0.0, 1.0)))
ob_bloco_plaster_wall_4928_4162_z0.location = (-2.825, -0.5, 1.2)
ob_bloco_plaster_wall_4928_4163_z0.parent = ob_parede_externa_oeste_x4928_y4160_4166
ob_bloco_plaster_wall_4928_4163_z0.matrix_parent_inverse = Matrix(((1.0, -0.0, 0.0, 2.5), (-0.0, 1.0, -0.0, -0.5), (0.0, -0.0, 1.0, -0.0), (-0.0, 0.0, -0.0, 1.0)))
ob_bloco_plaster_wall_4928_4163_z0.location = (-2.825, 0.5, 1.2)
ob_bloco_plaster_wall_4928_4164_z0.parent = ob_parede_externa_oeste_x4928_y4160_4166
ob_bloco_plaster_wall_4928_4164_z0.matrix_parent_inverse = Matrix(((1.0, -0.0, 0.0, 2.5), (-0.0, 1.0, -0.0, -0.5), (0.0, -0.0, 1.0, -0.0), (-0.0, 0.0, -0.0, 1.0)))
ob_bloco_plaster_wall_4928_4164_z0.location = (-2.825, 1.5, 1.2)
ob_bloco_plaster_wall_4928_4165_z0.parent = ob_parede_externa_oeste_x4928_y4160_4166
ob_bloco_plaster_wall_4928_4165_z0.matrix_parent_inverse = Matrix(((1.0, -0.0, 0.0, 2.5), (-0.0, 1.0, -0.0, -0.5), (0.0, -0.0, 1.0, -0.0), (-0.0, 0.0, -0.0, 1.0)))
ob_bloco_plaster_wall_4928_4165_z0.location = (-2.825, 2.5, 1.2)
ob_bloco_plaster_wall_4928_4166_z0.parent = ob_parede_externa_oeste_x4928_y4160_4166
ob_bloco_plaster_wall_4928_4166_z0.matrix_parent_inverse = Matrix(((1.0, -0.0, 0.0, 2.5), (-0.0, 1.0, -0.0, -0.5), (0.0, -0.0, 1.0, -0.0), (-0.0, 0.0, -0.0, 1.0)))
ob_bloco_plaster_wall_4928_4166_z0.location = (-2.825, 3.5, 1.2)
ob_parede_externa_leste_x4933_y4160_4165.location = (2.5, 0.0, 0.0)
ob_parede_externa_leste_x4933_y4160_4165.empty_display_type = 'CUBE'
ob_bloco_plaster_wall_4933_4160_z0.parent = ob_parede_externa_leste_x4933_y4160_4165
ob_bloco_plaster_wall_4933_4160_z0.matrix_parent_inverse = Matrix(((1.0, -0.0, 0.0, -2.5), (-0.0, 1.0, -0.0, 0.0), (0.0, -0.0, 1.0, -0.0), (-0.0, 0.0, -0.0, 1.0)))
ob_bloco_plaster_wall_4933_4160_z0.location = (2.175, -2.5, 1.2)
ob_bloco_plaster_wall_4933_4161_z0.parent = ob_parede_externa_leste_x4933_y4160_4165
ob_bloco_plaster_wall_4933_4161_z0.matrix_parent_inverse = Matrix(((1.0, -0.0, 0.0, -2.5), (-0.0, 1.0, -0.0, 0.0), (0.0, -0.0, 1.0, -0.0), (-0.0, 0.0, -0.0, 1.0)))
ob_bloco_plaster_wall_4933_4161_z0.location = (2.175, -1.5, 1.2)
ob_bloco_plaster_wall_4933_4162_z0.parent = ob_parede_externa_leste_x4933_y4160_4165
ob_bloco_plaster_wall_4933_4162_z0.matrix_parent_inverse = Matrix(((1.0, -0.0, 0.0, -2.5), (-0.0, 1.0, -0.0, 0.0), (0.0, -0.0, 1.0, -0.0), (-0.0, 0.0, -0.0, 1.0)))
ob_bloco_plaster_wall_4933_4162_z0.location = (2.175, -0.5, 1.2)
ob_bloco_archway_4933_4163_z3.parent = ob_parede_externa_leste_x4933_y4160_4165
ob_bloco_archway_4933_4163_z3.matrix_parent_inverse = Matrix(((1.0, -0.0, 0.0, -2.5), (-0.0, 1.0, -0.0, 0.0), (0.0, -0.0, 1.0, -0.0), (-0.0, 0.0, -0.0, 1.0)))
ob_bloco_archway_4933_4163_z3.location = (2.175, 0.5, 1.56)
ob_bloco_archway_4933_4164_z0.parent = ob_parede_externa_leste_x4933_y4160_4165
ob_bloco_archway_4933_4164_z0.matrix_parent_inverse = Matrix(((1.0, -0.0, 0.0, -2.5), (-0.0, 1.0, -0.0, 0.0), (0.0, -0.0, 1.0, -0.0), (-0.0, 0.0, -0.0, 1.0)))
ob_bloco_archway_4933_4164_z0.location = (2.175, 1.5, 1.2)
ob_bloco_plaster_wall_4933_4165_z0.parent = ob_parede_externa_leste_x4933_y4160_4165
ob_bloco_plaster_wall_4933_4165_z0.matrix_parent_inverse = Matrix(((1.0, -0.0, 0.0, -2.5), (-0.0, 1.0, -0.0, 0.0), (0.0, -0.0, 1.0, -0.0), (-0.0, 0.0, -0.0, 1.0)))
ob_bloco_plaster_wall_4933_4165_z0.location = (2.175, 2.5, 1.2)
ob_pisos_lajes.location = (0.0, 0.0, 0.0)
ob_pisos_lajes.empty_display_type = 'CUBE'
ob_piso_wooden_boards_4929_4160_z0.parent = ob_pisos_lajes
ob_piso_wooden_boards_4929_4160_z0.location = (-1.5, -2.5, -0.05)
ob_piso_wooden_boards_4930_4160_z0.parent = ob_pisos_lajes
ob_piso_wooden_boards_4930_4160_z0.location = (-0.5, -2.5, -0.05)
ob_piso_wooden_boards_4931_4160_z0.parent = ob_pisos_lajes
ob_piso_wooden_boards_4931_4160_z0.location = (0.5, -2.5, -0.05)
ob_piso_wooden_boards_4929_4161_z0.parent = ob_pisos_lajes
ob_piso_wooden_boards_4929_4161_z0.location = (-1.5, -1.5, -0.05)
ob_piso_wooden_boards_4930_4161_z0.parent = ob_pisos_lajes
ob_piso_wooden_boards_4930_4161_z0.location = (-0.5, -1.5, -0.05)
ob_piso_wooden_boards_4931_4161_z0.parent = ob_pisos_lajes
ob_piso_wooden_boards_4931_4161_z0.location = (0.5, -1.5, -0.05)
ob_piso_wooden_boards_4932_4161_z0.parent = ob_pisos_lajes
ob_piso_wooden_boards_4932_4161_z0.location = (1.5, -1.5, -0.05)
ob_piso_wooden_boards_4929_4162_z0.parent = ob_pisos_lajes
ob_piso_wooden_boards_4929_4162_z0.location = (-1.5, -0.5, -0.05)
ob_piso_wooden_boards_4930_4162_z0.parent = ob_pisos_lajes
ob_piso_wooden_boards_4930_4162_z0.location = (-0.5, -0.5, -0.05)
ob_piso_wooden_boards_4931_4162_z0.parent = ob_pisos_lajes
ob_piso_wooden_boards_4931_4162_z0.location = (0.5, -0.5, -0.05)
ob_piso_wooden_boards_4931_4162_z0_001.parent = ob_pisos_lajes
ob_piso_wooden_boards_4931_4162_z0_001.location = (0.5, -0.5, -0.05)
ob_piso_wooden_boards_4932_4162_z0.parent = ob_pisos_lajes
ob_piso_wooden_boards_4932_4162_z0.location = (1.5, -0.5, -0.05)
ob_piso_wooden_boards_4929_4163_z0.parent = ob_pisos_lajes
ob_piso_wooden_boards_4929_4163_z0.location = (-1.5, 0.5, -0.05)
ob_piso_wooden_boards_4930_4163_z0.parent = ob_pisos_lajes
ob_piso_wooden_boards_4930_4163_z0.location = (-0.5, 0.5, -0.05)
ob_piso_wooden_boards_4931_4163_z0.parent = ob_pisos_lajes
ob_piso_wooden_boards_4931_4163_z0.location = (0.5, 0.5, -0.05)
ob_piso_wooden_boards_4929_4164_z0.parent = ob_pisos_lajes
ob_piso_wooden_boards_4929_4164_z0.location = (-1.5, 1.5, -0.05)
ob_piso_wooden_boards_4930_4164_z0.parent = ob_pisos_lajes
ob_piso_wooden_boards_4930_4164_z0.location = (-0.5, 1.5, -0.05)
ob_piso_wooden_boards_4931_4164_z0.parent = ob_pisos_lajes
ob_piso_wooden_boards_4931_4164_z0.location = (0.5, 1.5, -0.05)
ob_piso_wooden_boards_4932_4164_z20.parent = ob_pisos_lajes
ob_piso_wooden_boards_4932_4164_z20.location = (1.5, 1.5, 2.35)
ob_moveis_decoracoes.location = (0.0, 0.0, 0.0)
ob_moveis_decoracoes.empty_display_type = 'CUBE'
ob_movel_bones_4929_4160_z0.parent = ob_moveis_decoracoes
ob_movel_bones_4929_4160_z0.location = (-1.5, -2.5, 0.06)
ob_movel_broken_furniture_4930_4160_z0.parent = ob_moveis_decoracoes
ob_movel_broken_furniture_4930_4160_z0.location = (-0.5, -2.5, 0.9)
ob_movel_debris_4931_4160_z0.parent = ob_moveis_decoracoes
ob_movel_debris_4931_4160_z0.location = (0.5, -2.5, 0.06)
ob_movel_broken_dresser_4929_4161_z0.parent = ob_moveis_decoracoes
ob_movel_broken_dresser_4929_4161_z0.location = (-1.5, -1.5, 0.24)
ob_movel_broken_dresser_4929_4162_z0.parent = ob_moveis_decoracoes
ob_movel_broken_dresser_4929_4162_z0.location = (-1.5, -0.5, 0.24)
ob_movel_broken_chair_4929_4163_z0.parent = ob_moveis_decoracoes
ob_movel_broken_chair_4929_4163_z0.location = (-1.5, 0.5, 0.9)
ob_movel_bones_4929_4164_z0.parent = ob_moveis_decoracoes
ob_movel_bones_4929_4164_z0.location = (-1.5, 1.5, 0.06)

# ---- collection membership
col_01_paredes_externas.objects.link(ob_parede_externa_norte_y4159_x4928_4933)
col_01_paredes_externas.objects.link(ob_bloco_wooden_post_4928_4159_z0)
col_01_paredes_externas.objects.link(ob_bloco_plaster_wall_4929_4159_z0)
col_01_paredes_externas.objects.link(ob_bloco_plaster_wall_4930_4159_z0)
col_01_paredes_externas.objects.link(ob_bloco_plaster_wall_4931_4159_z0)
col_01_paredes_externas.objects.link(ob_bloco_plaster_wall_4932_4159_z0)
col_01_paredes_externas.objects.link(ob_bloco_plaster_wall_4933_4159_z0)
col_01_paredes_externas.objects.link(ob_parede_externa_sul_y4166_x4929_4933)
col_01_paredes_externas.objects.link(ob_bloco_plaster_wall_4929_4166_z0)
col_01_paredes_externas.objects.link(ob_bloco_plaster_wall_4930_4166_z0)
col_01_paredes_externas.objects.link(ob_bloco_plaster_wall_4931_4166_z0)
col_01_paredes_externas.objects.link(ob_bloco_plaster_wall_4932_4166_z0)
col_01_paredes_externas.objects.link(ob_bloco_plaster_wall_4933_4166_z0)
col_01_paredes_externas.objects.link(ob_parede_externa_oeste_x4928_y4160_4166)
col_01_paredes_externas.objects.link(ob_bloco_plaster_wall_4928_4160_z0)
col_01_paredes_externas.objects.link(ob_bloco_plaster_wall_4928_4161_z0)
col_01_paredes_externas.objects.link(ob_bloco_plaster_wall_4928_4162_z0)
col_01_paredes_externas.objects.link(ob_bloco_plaster_wall_4928_4163_z0)
col_01_paredes_externas.objects.link(ob_bloco_plaster_wall_4928_4164_z0)
col_01_paredes_externas.objects.link(ob_bloco_plaster_wall_4928_4165_z0)
col_01_paredes_externas.objects.link(ob_bloco_plaster_wall_4928_4166_z0)
col_01_paredes_externas.objects.link(ob_parede_externa_leste_x4933_y4160_4165)
col_01_paredes_externas.objects.link(ob_bloco_plaster_wall_4933_4160_z0)
col_01_paredes_externas.objects.link(ob_bloco_plaster_wall_4933_4161_z0)
col_01_paredes_externas.objects.link(ob_bloco_plaster_wall_4933_4162_z0)
col_01_paredes_externas.objects.link(ob_bloco_archway_4933_4163_z3)
col_01_paredes_externas.objects.link(ob_bloco_archway_4933_4164_z0)
col_01_paredes_externas.objects.link(ob_bloco_plaster_wall_4933_4165_z0)
col_03_pisos_escadas.objects.link(ob_pisos_lajes)
col_03_pisos_escadas.objects.link(ob_piso_wooden_boards_4929_4160_z0)
col_03_pisos_escadas.objects.link(ob_piso_wooden_boards_4930_4160_z0)
col_03_pisos_escadas.objects.link(ob_piso_wooden_boards_4931_4160_z0)
col_03_pisos_escadas.objects.link(ob_piso_wooden_boards_4929_4161_z0)
col_03_pisos_escadas.objects.link(ob_piso_wooden_boards_4930_4161_z0)
col_03_pisos_escadas.objects.link(ob_piso_wooden_boards_4931_4161_z0)
col_03_pisos_escadas.objects.link(ob_piso_wooden_boards_4932_4161_z0)
col_03_pisos_escadas.objects.link(ob_piso_wooden_boards_4929_4162_z0)
col_03_pisos_escadas.objects.link(ob_piso_wooden_boards_4930_4162_z0)
col_03_pisos_escadas.objects.link(ob_piso_wooden_boards_4931_4162_z0)
col_03_pisos_escadas.objects.link(ob_piso_wooden_boards_4931_4162_z0_001)
col_03_pisos_escadas.objects.link(ob_piso_wooden_boards_4932_4162_z0)
col_03_pisos_escadas.objects.link(ob_piso_wooden_boards_4929_4163_z0)
col_03_pisos_escadas.objects.link(ob_piso_wooden_boards_4930_4163_z0)
col_03_pisos_escadas.objects.link(ob_piso_wooden_boards_4931_4163_z0)
col_03_pisos_escadas.objects.link(ob_piso_wooden_boards_4929_4164_z0)
col_03_pisos_escadas.objects.link(ob_piso_wooden_boards_4930_4164_z0)
col_03_pisos_escadas.objects.link(ob_piso_wooden_boards_4931_4164_z0)
col_03_pisos_escadas.objects.link(ob_piso_wooden_boards_4932_4164_z20)
col_04_moveis_decoracoes.objects.link(ob_moveis_decoracoes)
col_04_moveis_decoracoes.objects.link(ob_movel_bones_4929_4160_z0)
col_04_moveis_decoracoes.objects.link(ob_movel_broken_furniture_4930_4160_z0)
col_04_moveis_decoracoes.objects.link(ob_movel_debris_4931_4160_z0)
col_04_moveis_decoracoes.objects.link(ob_movel_broken_dresser_4929_4161_z0)
col_04_moveis_decoracoes.objects.link(ob_movel_broken_dresser_4929_4162_z0)
col_04_moveis_decoracoes.objects.link(ob_movel_broken_chair_4929_4163_z0)
col_04_moveis_decoracoes.objects.link(ob_movel_bones_4929_4164_z0)

# ---- scene / render settings (as saved in the file)
scene.frame_start = 1; scene.frame_end = 250; scene.frame_set(1)
scene.render.engine = 'BLENDER_EEVEE_NEXT'
scene.render.bake_bias = 0.0
scene.render.bake_samples = 0
scene.cycles.sampling_pattern = 'TABULATED_SOBOL'
scene.eevee.use_volume_custom_range = False
bpy.context.view_layer.update()

# ---- added for rendering (the .blend has no active camera and no usable light): camera, sun + grey world if the file has none
cam_auto = bpy.data.cameras.new('AutoCamera')
cam_auto.lens = 50.0
cam_auto.sensor_width = 36.0
cam_auto.clip_end = 1000.0
ob_auto_camera = bpy.data.objects.new('AutoCamera', cam_auto)
scene.collection.objects.link(ob_auto_camera)
ob_auto_camera.location = (9.62321, -11.5478, 9.02857)
ob_auto_camera.rotation_euler = (1.09748, -7.21219e-08, 0.694738)
scene.camera = ob_auto_camera
light_auto_sun = bpy.data.lights.new('AutoSun', 'SUN')
light_auto_sun.energy = 3.0
light_auto_sun.angle = 0.0523599
ob_auto_sun = bpy.data.objects.new('AutoSun', light_auto_sun)
scene.collection.objects.link(ob_auto_sun)
ob_auto_sun.rotation_euler = (0.872665, 0.174533, 0.523599)
if scene.world is None:
    world_auto = bpy.data.worlds.new('AutoWorld')
    world_auto.color = (0.3, 0.3, 0.3)
    scene.world = world_auto
bpy.context.view_layer.update()
